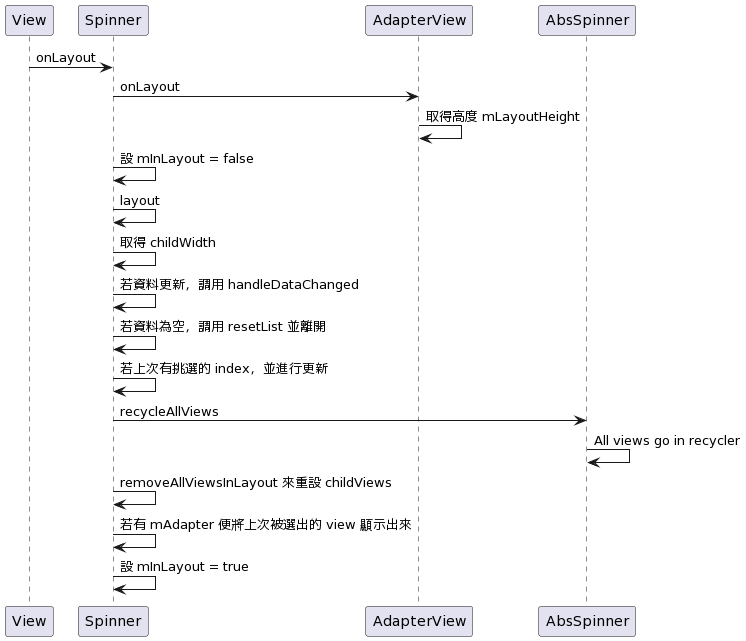

The diagram above was rendered by PlantUML. Its source (embedded in the PNG):
@startuml
View -> Spinner : onLayout
Spinner -> AdapterView : onLayout
AdapterView -> AdapterView : 取得高度 mLayoutHeight
Spinner -> Spinner : 設 mInLayout = false
Spinner -> Spinner : layout
Spinner -> Spinner : 取得 childWidth
Spinner -> Spinner : 若資料更新，調用 handleDataChanged
Spinner -> Spinner : 若資料為空，調用 resetList 並離開
Spinner -> Spinner : 若上次有挑選的 index，並進行更新
Spinner -> AbsSpinner : recycleAllViews
AbsSpinner -> AbsSpinner : All views go in recycler
Spinner -> Spinner : removeAllViewsInLayout 來重設 childViews
Spinner -> Spinner : 若有 mAdapter 便將上次被選出的 view 顯示出來
Spinner -> Spinner : 設 mInLayout = true
@enduml